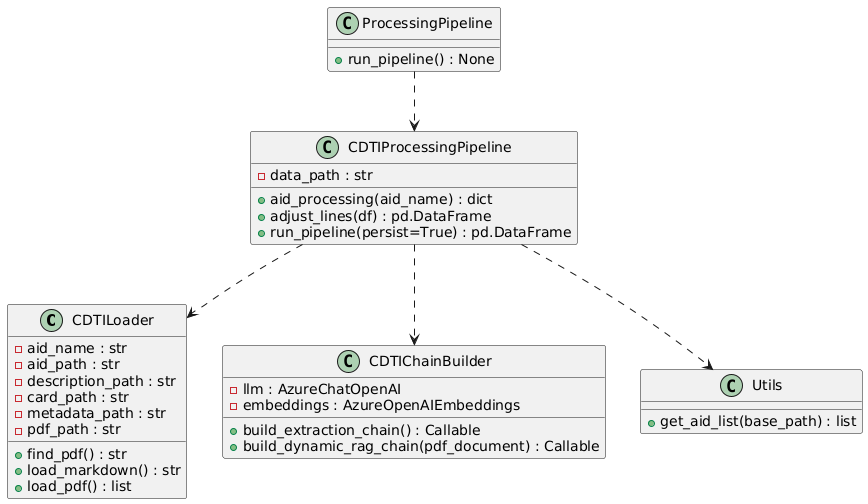

The diagram above was rendered by PlantUML. Its source (embedded in the PNG):
@startuml
' Base classes


class CDTILoader {
    - aid_name : str
    - aid_path : str
    - description_path : str
    - card_path : str
    - metadata_path : str
    - pdf_path : str
    + find_pdf() : str
    + load_markdown() : str
    + load_pdf() : list
}

class CDTIChainBuilder {
    - llm : AzureChatOpenAI
    - embeddings : AzureOpenAIEmbeddings
    + build_extraction_chain() : Callable
    + build_dynamic_rag_chain(pdf_document) : Callable
}

class CDTIProcessingPipeline {
    - data_path : str
    + aid_processing(aid_name) : dict
    + adjust_lines(df) : pd.DataFrame
    + run_pipeline(persist=True) : pd.DataFrame
}

class ProcessingPipeline {
    + run_pipeline() : None
}

class Utils {
    + get_aid_list(base_path) : list
}

' Relationships

CDTIProcessingPipeline ..> CDTILoader
CDTIProcessingPipeline ..> CDTIChainBuilder
ProcessingPipeline ..> CDTIProcessingPipeline
CDTIProcessingPipeline ..> Utils
@enduml